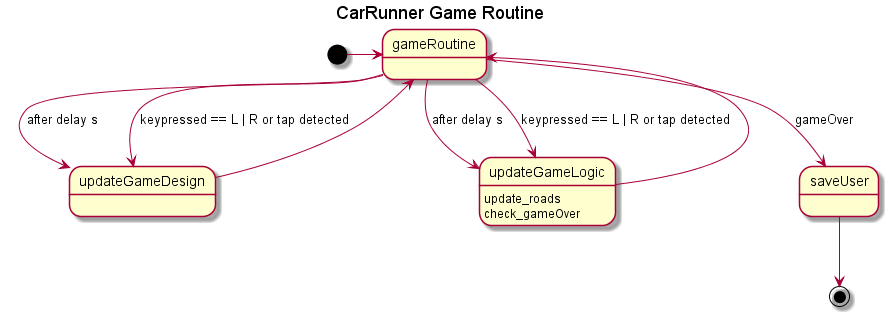

The diagram above was rendered by PlantUML. Its source (embedded in the PNG):
@startuml inline_umlgraph_1.png
    [*] -> gameRoutine
    title CarRunner Game Routine
    gameRoutine --> updateGameDesign : after delay s
    gameRoutine --> updateGameLogic : after delay s
    gameRoutine --> updateGameDesign : keypressed == L | R or tap detected
    gameRoutine --> updateGameLogic : keypressed == L | R or tap detected
    updateGameLogic --> gameRoutine
    updateGameDesign --> gameRoutine
    updateGameLogic : update_roads
    updateGameLogic : check_gameOver
    gameRoutine --> saveUser : gameOver
    saveUser --> [*]
@enduml